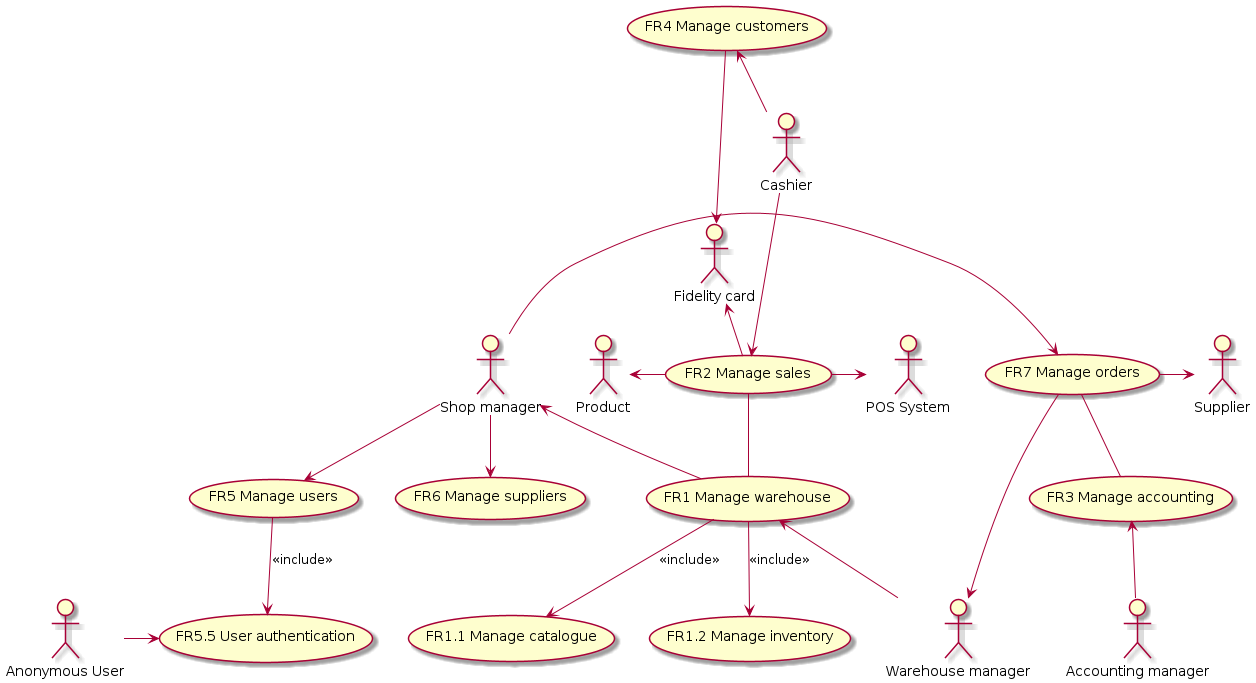

The diagram above was rendered by PlantUML. Its source (embedded in the PNG):
@startuml usecase_diagram
		' use cases
		usecase "FR1 Manage warehouse" as mi
		usecase "FR1.1 Manage catalogue" as mic
		usecase "FR1.2 Manage inventory" as mii
		usecase "FR2 Manage sales" as ms
		usecase "FR3 Manage accounting" as ma
		usecase "FR4 Manage customers" as mc
		usecase "FR5 Manage users" as mu
		usecase "FR6 Manage suppliers" as msu
		usecase "FR7 Manage orders" as mo
		usecase "FR5.5 User authentication" as mua	

		' actors
		actor :Supplier: as s
		actor :POS System: as ccs
		actor :Fidelity card: as fc	

		actor :Shop manager: as sm
		actor :Cashier: as cr
		actor :Accounting manager: as am
		actor :Warehouse manager: as wm
		'variant with only the end user
		actor :Anonymous User: as u
		'u --> mi
		'u --> mca
		'u --> ms
		'u --> ma
		'u --> mc
		'u --> mu
		'u --> msu
		'u --> mo
		u -> mua

		' associations
		mu --> mua: <<include>>
		ms -- mi
		mo -- ma
		''' shop manager 
		 sm --> mu
		 ' sm --> ma
		  sm <-- mi
		 ' sm --> mc
		 ' sm --> ms
		 sm --> msu
		 sm -> mo
		 ' sm --> mca
		 ' accounting manager
		 ma <-- am
		 ' cashier
		 ' mi <-- cr
		 cr --> ms
		 mc <-- cr
		 ' warehouse manager
		 mi --> mic: <<include>>
		 mi --> mii: <<include>>
		 mi <-- wm
		 'wm -> mca
		 mo --> wm
		
		' POS system
		ms -> ccs
		' supplier 
		mo -> s
		' fidelity card
		mc --> fc
		:Product: <- ms
		fc <- ms
	@enduml